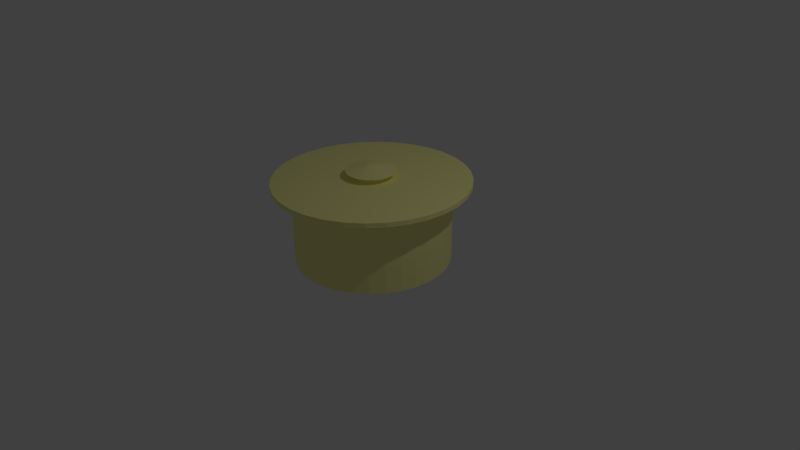 # Source: ds-pot.blend  (saved by Blender 2.72.0; exported with 4.5.12 LTS)
import bpy
from mathutils import Matrix  # noqa: F401  (used for matrix-valued properties, if any)

bpy.ops.wm.read_factory_settings(use_empty=True)
scene = bpy.context.scene
scene.name = 'Scene'

# ---- collections
col_collection_1 = bpy.data.collections.new('Collection 1'); scene.collection.children.link(col_collection_1)

# ---- materials (node trees are filled in below, after node groups)
mat_material = bpy.data.materials.new('Material')
mat_material.alpha_threshold = 0.0
mat_material.use_transparent_shadow = False
mat_material.diffuse_color = (1.0, 0.9677, 0.3831, 1.0)
mat_material.roughness = 0.5

# ---- material node trees

# ---- world
world_world = bpy.data.worlds.new('World'); scene.world = world_world
world_world.color = (0.05088, 0.05088, 0.05088)
world_world.use_sun_shadow = False
world_world.sun_shadow_jitter_overblur = 0.0
world_world.cycles.sampling_method = 'MANUAL'
world_world.cycles.sample_map_resolution = 256

# ---- cameras
cam_camera = bpy.data.cameras.new('Camera')
cam_camera.clip_end = 100.0
cam_camera.lens = 35.0
cam_camera.sensor_width = 32.0
cam_camera.sensor_height = 18.0
cam_camera.ortho_scale = 7.314
cam_camera.dof.focus_distance = 0.0
cam_camera.dof.aperture_fstop = 128.0

# ---- lights
light_lamp = bpy.data.lights.new('Lamp', 'POINT')
light_lamp.transmission_factor = 0.0
light_lamp.cutoff_distance = 30.0
light_lamp.energy = 100.0
light_lamp.shadow_buffer_clip_start = 1.001
light_lamp.shadow_soft_size = 0.1
light_lamp.shadow_maximum_resolution = 0.006
light_lamp.use_absolute_resolution = True
light_lamp.cycles.use_multiple_importance_sampling = False

# ---- meshes
me_circle = bpy.data.meshes.new('Circle')
me_circle.from_pydata([(0.0, 1.0, 0.0), (-0.1951, 0.9808, 0.0), (-0.3827, 0.9239, 0.0), (-0.5556, 0.8315, 0.0), (-0.7071, 0.7071, 0.0), (-0.8315, 0.5556, 0.0), (-0.9239, 0.3827, 0.0), (-0.9808, 0.1951, 0.0), (-1.0, 7.55e-08, 0.0), (-0.9808, -0.1951, 0.0), (-0.9239, -0.3827, 0.0), (-0.8315, -0.5556, 0.0), (-0.7071, -0.7071, 0.0), (-0.5556, -0.8315, 0.0), (-0.3827, -0.9239, 0.0), (-0.1951, -0.9808, 0.0), (3.258e-07, -1.0, 0.0), (0.1951, -0.9808, 0.0), (0.3827, -0.9239, 0.0), (0.5556, -0.8315, 0.0), (0.7071, -0.7071, 0.0), (0.8315, -0.5556, 0.0), (0.9239, -0.3827, 0.0), (0.9808, -0.1951, 0.0), (1.0, 9.656e-07, 0.0), (0.9808, 0.1951, 0.0), (0.9239, 0.3827, 0.0), (0.8315, 0.5556, 0.0), (0.7071, 0.7071, 0.0), (0.5556, 0.8315, 0.0), (0.3827, 0.9239, 0.0), (0.1951, 0.9808, 0.0), (0.0, 1.0, 0.9989), (-0.1951, 0.9808, 0.9989), (-0.3827, 0.9239, 0.9989), (-0.5556, 0.8315, 0.9989), (-0.7071, 0.7071, 0.9989), (-0.8315, 0.5556, 0.9989), (-0.9239, 0.3827, 0.9989), (-0.9808, 0.1951, 0.9989), (-1.0, 7.55e-08, 0.9989), (-0.9808, -0.1951, 0.9989), (-0.9239, -0.3827, 0.9989), (-0.8315, -0.5556, 0.9989), (-0.7071, -0.7071, 0.9989), (-0.5556, -0.8315, 0.9989), (-0.3827, -0.9239, 0.9989), (-0.1951, -0.9808, 0.9989), (3.258e-07, -1.0, 0.9989), (0.1951, -0.9808, 0.9989), (0.3827, -0.9239, 0.9989), (0.5556, -0.8315, 0.9989), (0.7071, -0.7071, 0.9989), (0.8315, -0.5556, 0.9989), (0.9239, -0.3827, 0.9989), (0.9808, -0.1951, 0.9989), (1.0, 9.656e-07, 0.9989), (0.9808, 0.1951, 0.9989), (0.9239, 0.3827, 0.9989), (0.8315, 0.5556, 0.9989), (0.7071, 0.7071, 0.9989), (0.5556, 0.8315, 0.9989), (0.3827, 0.9239, 0.9989), (0.1951, 0.9808, 0.9989), (3.025e-08, 1.255, 0.9989), (-0.2448, 1.231, 0.9989), (-0.4802, 1.159, 0.9989), (-0.6971, 1.043, 0.9989), (-0.8872, 0.8872, 0.9989), (-1.043, 0.6971, 0.9989), (-1.159, 0.4802, 0.9989), (-1.231, 0.2448, 0.9989), (-1.255, 2.213e-08, 0.9989), (-1.231, -0.2448, 0.9989), (-1.159, -0.4802, 0.9989), (-1.043, -0.6971, 0.9989), (-0.8872, -0.8872, 0.9989), (-0.6971, -1.043, 0.9989), (-0.4802, -1.159, 0.9989), (-0.2448, -1.231, 0.9989), (4.391e-07, -1.255, 0.9989), (0.2448, -1.231, 0.9989), (0.4802, -1.159, 0.9989), (0.6971, -1.043, 0.9989), (0.8872, -0.8872, 0.9989), (1.043, -0.6971, 0.9989), (1.159, -0.4802, 0.9989), (1.231, -0.2448, 0.9989), (1.255, 1.139e-06, 0.9989), (1.231, 0.2448, 0.9989), (1.159, 0.4802, 0.9989), (1.043, 0.6971, 0.9989), (0.8872, 0.8872, 0.9989), (0.6971, 1.043, 0.9989), (0.4802, 1.159, 0.9989), (0.2448, 1.231, 0.9989), (3.025e-08, 1.255, 1.059), (-0.2448, 1.231, 1.059), (-0.4802, 1.159, 1.059), (-0.6971, 1.043, 1.059), (-0.8872, 0.8872, 1.059), (-1.043, 0.6971, 1.059), (-1.159, 0.4802, 1.059), (-1.231, 0.2448, 1.059), (-1.255, 2.213e-08, 1.059), (-1.231, -0.2448, 1.059), (-1.159, -0.4802, 1.059), (-1.043, -0.6971, 1.059), (-0.8872, -0.8872, 1.059), (-0.6971, -1.043, 1.059), (-0.4802, -1.159, 1.059), (-0.2448, -1.231, 1.059), (4.391e-07, -1.255, 1.059), (0.2448, -1.231, 1.059), (0.4802, -1.159, 1.059), (0.6971, -1.043, 1.059), (0.8872, -0.8872, 1.059), (1.043, -0.6971, 1.059), (1.159, -0.4802, 1.059), (1.231, -0.2448, 1.059), (1.255, 1.139e-06, 1.059), (1.231, 0.2448, 1.059), (1.159, 0.4802, 1.059), (1.043, 0.6971, 1.059), (0.8872, 0.8872, 1.059), (0.6971, 1.043, 1.059), (0.4802, 1.159, 1.059), (0.2448, 1.231, 1.059), (-4.129e-08, 0.2273, 1.095), (-0.04435, 0.2229, 1.095), (-0.08699, 0.21, 1.095), (-0.1263, 0.189, 1.095), (-0.1607, 0.1607, 1.095), (-0.189, 0.1263, 1.095), (-0.21, 0.08699, 1.095), (-0.2229, 0.04435, 1.095), (-0.2273, 2.284e-07, 1.095), (-0.2229, -0.04434, 1.095), (-0.21, -0.08699, 1.095), (-0.189, -0.1263, 1.095), (-0.1607, -0.1607, 1.095), (-0.1263, -0.189, 1.095), (-0.08699, -0.21, 1.095), (-0.04435, -0.2229, 1.095), (3.278e-08, -0.2273, 1.095), (0.04435, -0.2229, 1.095), (0.08699, -0.21, 1.095), (0.1263, -0.189, 1.095), (0.1607, -0.1607, 1.095), (0.189, -0.1263, 1.095), (0.21, -0.08699, 1.095), (0.2229, -0.04434, 1.095), (0.2273, 4.307e-07, 1.095), (0.2229, 0.04435, 1.095), (0.21, 0.08699, 1.095), (0.189, 0.1263, 1.095), (0.1607, 0.1607, 1.095), (0.1263, 0.189, 1.095), (0.08699, 0.21, 1.095), (0.04434, 0.2229, 1.095), (-4.129e-08, 0.2273, 1.095), (-0.04435, 0.2229, 1.095), (-0.08699, 0.21, 1.095), (-0.1263, 0.189, 1.095), (-0.1607, 0.1607, 1.095), (-0.189, 0.1263, 1.095), (-0.21, 0.08699, 1.095), (-0.2229, 0.04435, 1.095), (-0.2273, 2.284e-07, 1.095), (-0.2229, -0.04434, 1.095), (-0.21, -0.08699, 1.095), (-0.189, -0.1263, 1.095), (-0.1607, -0.1607, 1.095), (-0.1263, -0.189, 1.095), (-0.08699, -0.21, 1.095), (-0.04435, -0.2229, 1.095), (3.278e-08, -0.2273, 1.095), (0.04435, -0.2229, 1.095), (0.08699, -0.21, 1.095), (0.1263, -0.189, 1.095), (0.1607, -0.1607, 1.095), (0.189, -0.1263, 1.095), (0.21, -0.08699, 1.095), (0.2229, -0.04434, 1.095), (0.2273, 4.307e-07, 1.095), (0.2229, 0.04435, 1.095), (0.21, 0.08699, 1.095), (0.189, 0.1263, 1.095), (0.1607, 0.1607, 1.095), (0.1263, 0.189, 1.095), (0.08699, 0.21, 1.095), (0.04434, 0.2229, 1.095), (-4.129e-08, 0.2273, 1.174), (-0.04435, 0.2229, 1.174), (-0.08699, 0.21, 1.174), (-0.1263, 0.189, 1.174), (-0.1607, 0.1607, 1.174), (-0.189, 0.1263, 1.174), (-0.21, 0.08699, 1.174), (-0.2229, 0.04435, 1.174), (-0.2273, 2.284e-07, 1.174), (-0.2229, -0.04434, 1.174), (-0.21, -0.08699, 1.174), (-0.189, -0.1263, 1.174), (-0.1607, -0.1607, 1.174), (-0.1263, -0.189, 1.174), (-0.08699, -0.21, 1.174), (-0.04435, -0.2229, 1.174), (3.278e-08, -0.2273, 1.174), (0.04435, -0.2229, 1.174), (0.08699, -0.21, 1.174), (0.1263, -0.189, 1.174), (0.1607, -0.1607, 1.174), (0.189, -0.1263, 1.174), (0.21, -0.08699, 1.174), (0.2229, -0.04434, 1.174), (0.2273, 4.307e-07, 1.174), (0.2229, 0.04435, 1.174), (0.21, 0.08699, 1.174), (0.189, 0.1263, 1.174), (0.1607, 0.1607, 1.174), (0.1263, 0.189, 1.174), (0.08699, 0.21, 1.174), (0.04434, 0.2229, 1.174), (-2.887e-08, 0.3246, 1.174), (-0.06332, 0.3183, 1.174), (-0.1242, 0.2999, 1.174), (-0.1803, 0.2699, 1.174), (-0.2295, 0.2295, 1.174), (-0.2699, 0.1803, 1.174), (-0.2999, 0.1242, 1.174), (-0.3183, 0.06332, 1.174), (-0.3246, 2.106e-07, 1.174), (-0.3183, -0.06332, 1.174), (-0.2999, -0.1242, 1.174), (-0.2699, -0.1803, 1.174), (-0.2295, -0.2295, 1.174), (-0.1803, -0.2699, 1.174), (-0.1242, -0.2999, 1.174), (-0.06332, -0.3183, 1.174), (7.689e-08, -0.3246, 1.174), (0.06332, -0.3183, 1.174), (0.1242, -0.2999, 1.174), (0.1803, -0.2699, 1.174), (0.2295, -0.2295, 1.174), (0.2699, -0.1803, 1.174), (0.2999, -0.1242, 1.174), (0.3183, -0.06332, 1.174), (0.3246, 4.995e-07, 1.174), (0.3183, 0.06332, 1.174), (0.2999, 0.1242, 1.174), (0.2699, 0.1803, 1.174), (0.2295, 0.2295, 1.174), (0.1803, 0.2699, 1.174), (0.1242, 0.2999, 1.174), (0.06332, 0.3183, 1.174), (-5.064e-08, 0.04869, 1.244), (-0.009498, 0.04775, 1.244), (-0.01863, 0.04498, 1.244), (-0.02705, 0.04048, 1.244), (-0.03443, 0.03443, 1.244), (-0.04048, 0.02705, 1.244), (-0.04498, 0.01863, 1.244), (-0.04775, 0.009498, 1.244), (-0.04869, 2.588e-07, 1.244), (-0.04775, -0.009498, 1.244), (-0.04498, -0.01863, 1.244), (-0.04048, -0.02705, 1.244), (-0.03443, -0.03443, 1.244), (-0.02705, -0.04048, 1.244), (-0.01863, -0.04498, 1.244), (-0.009498, -0.04775, 1.244), (-3.478e-08, -0.04869, 1.244), (0.009498, -0.04775, 1.244), (0.01863, -0.04498, 1.244), (0.02705, -0.04048, 1.244), (0.03443, -0.03443, 1.244), (0.04048, -0.02705, 1.244), (0.04498, -0.01863, 1.244), (0.04775, -0.009498, 1.244), (0.04869, 3.021e-07, 1.244), (0.04775, 0.009498, 1.244), (0.04498, 0.01863, 1.244), (0.04048, 0.02705, 1.244), (0.03443, 0.03443, 1.244), (0.02705, 0.04048, 1.244), (0.01863, 0.04498, 1.244), (0.009498, 0.04775, 1.244)], [], [(1, 0, 31, 30, 29, 28, 27, 26, 25, 24, 23, 22, 21, 20, 19, 18, 17, 16, 15, 14, 13, 12, 11, 10, 9, 8, 7, 6, 5, 4, 3, 2), (63, 32, 64, 95), (30, 31, 63, 62), (19, 20, 52, 51), (8, 9, 41, 40), (28, 29, 61, 60), (17, 18, 50, 49), (6, 7, 39, 38), (26, 27, 59, 58), (4, 5, 37, 36), (15, 16, 48, 47), (24, 25, 57, 56), (2, 3, 35, 34), (13, 14, 46, 45), (22, 23, 55, 54), (0, 1, 33, 32), (11, 12, 44, 43), (31, 0, 32, 63), (20, 21, 53, 52), (9, 10, 42, 41), (29, 30, 62, 61), (18, 19, 51, 50), (7, 8, 40, 39), (27, 28, 60, 59), (16, 17, 49, 48), (5, 6, 38, 37), (25, 26, 58, 57), (3, 4, 36, 35), (14, 15, 47, 46), (23, 24, 56, 55), (1, 2, 34, 33), (12, 13, 45, 44), (21, 22, 54, 53), (10, 11, 43, 42), (86, 87, 119, 118), (52, 53, 85, 84), (41, 42, 74, 73), (61, 62, 94, 93), (50, 51, 83, 82), (39, 40, 72, 71), (59, 60, 92, 91), (48, 49, 81, 80), (37, 38, 70, 69), (57, 58, 90, 89), (35, 36, 68, 67), (46, 47, 79, 78), (55, 56, 88, 87), (33, 34, 66, 65), (44, 45, 77, 76), (53, 54, 86, 85), (42, 43, 75, 74), (62, 63, 95, 94), (51, 52, 84, 83), (40, 41, 73, 72), (60, 61, 93, 92), (49, 50, 82, 81), (38, 39, 71, 70), (58, 59, 91, 90), (36, 37, 69, 68), (47, 48, 80, 79), (56, 57, 89, 88), (34, 35, 67, 66), (45, 46, 78, 77), (54, 55, 87, 86), (32, 33, 65, 64), (43, 44, 76, 75), (120, 121, 153, 152), (64, 65, 97, 96), (75, 76, 108, 107), (95, 64, 96, 127), (84, 85, 117, 116), (73, 74, 106, 105), (93, 94, 126, 125), (82, 83, 115, 114), (71, 72, 104, 103), (91, 92, 124, 123), (80, 81, 113, 112), (69, 70, 102, 101), (89, 90, 122, 121), (67, 68, 100, 99), (78, 79, 111, 110), (87, 88, 120, 119), (65, 66, 98, 97), (76, 77, 109, 108), (85, 86, 118, 117), (74, 75, 107, 106), (94, 95, 127, 126), (83, 84, 116, 115), (72, 73, 105, 104), (92, 93, 125, 124), (81, 82, 114, 113), (70, 71, 103, 102), (90, 91, 123, 122), (68, 69, 101, 100), (79, 80, 112, 111), (88, 89, 121, 120), (66, 67, 99, 98), (77, 78, 110, 109), (154, 155, 187, 186), (98, 99, 131, 130), (109, 110, 142, 141), (118, 119, 151, 150), (96, 97, 129, 128), (107, 108, 140, 139), (127, 96, 128, 159), (116, 117, 149, 148), (105, 106, 138, 137), (125, 126, 158, 157), (114, 115, 147, 146), (103, 104, 136, 135), (123, 124, 156, 155), (112, 113, 145, 144), (101, 102, 134, 133), (121, 122, 154, 153), (99, 100, 132, 131), (110, 111, 143, 142), (119, 120, 152, 151), (97, 98, 130, 129), (108, 109, 141, 140), (117, 118, 150, 149), (106, 107, 139, 138), (126, 127, 159, 158), (115, 116, 148, 147), (104, 105, 137, 136), (124, 125, 157, 156), (113, 114, 146, 145), (102, 103, 135, 134), (122, 123, 155, 154), (100, 101, 133, 132), (111, 112, 144, 143), (188, 189, 221, 220), (132, 133, 165, 164), (143, 144, 176, 175), (152, 153, 185, 184), (130, 131, 163, 162), (141, 142, 174, 173), (150, 151, 183, 182), (128, 129, 161, 160), (139, 140, 172, 171), (159, 128, 160, 191), (148, 149, 181, 180), (137, 138, 170, 169), (157, 158, 190, 189), (146, 147, 179, 178), (135, 136, 168, 167), (155, 156, 188, 187), (144, 145, 177, 176), (133, 134, 166, 165), (153, 154, 186, 185), (131, 132, 164, 163), (142, 143, 175, 174), (151, 152, 184, 183), (129, 130, 162, 161), (140, 141, 173, 172), (149, 150, 182, 181), (138, 139, 171, 170), (158, 159, 191, 190), (147, 148, 180, 179), (136, 137, 169, 168), (156, 157, 189, 188), (145, 146, 178, 177), (134, 135, 167, 166), (222, 223, 255, 254), (177, 178, 210, 209), (166, 167, 199, 198), (186, 187, 219, 218), (164, 165, 197, 196), (175, 176, 208, 207), (184, 185, 217, 216), (162, 163, 195, 194), (173, 174, 206, 205), (182, 183, 215, 214), (160, 161, 193, 192), (171, 172, 204, 203), (191, 160, 192, 223), (180, 181, 213, 212), (169, 170, 202, 201), (189, 190, 222, 221), (178, 179, 211, 210), (167, 168, 200, 199), (187, 188, 220, 219), (176, 177, 209, 208), (165, 166, 198, 197), (185, 186, 218, 217), (163, 164, 196, 195), (174, 175, 207, 206), (183, 184, 216, 215), (161, 162, 194, 193), (172, 173, 205, 204), (181, 182, 214, 213), (170, 171, 203, 202), (190, 191, 223, 222), (179, 180, 212, 211), (168, 169, 201, 200), (245, 246, 278, 277), (211, 212, 244, 243), (200, 201, 233, 232), (220, 221, 253, 252), (209, 210, 242, 241), (198, 199, 231, 230), (218, 219, 251, 250), (196, 197, 229, 228), (207, 208, 240, 239), (216, 217, 249, 248), (194, 195, 227, 226), (205, 206, 238, 237), (214, 215, 247, 246), (192, 193, 225, 224), (203, 204, 236, 235), (223, 192, 224, 255), (212, 213, 245, 244), (201, 202, 234, 233), (221, 222, 254, 253), (210, 211, 243, 242), (199, 200, 232, 231), (219, 220, 252, 251), (208, 209, 241, 240), (197, 198, 230, 229), (217, 218, 250, 249), (195, 196, 228, 227), (206, 207, 239, 238), (215, 216, 248, 247), (193, 194, 226, 225), (204, 205, 237, 236), (213, 214, 246, 245), (202, 203, 235, 234), (257, 258, 259, 260, 261, 262, 263, 264, 265, 266, 267, 268, 269, 270, 271, 272, 273, 274, 275, 276, 277, 278, 279, 280, 281, 282, 283, 284, 285, 286, 287, 256), (234, 235, 267, 266), (254, 255, 287, 286), (243, 244, 276, 275), (232, 233, 265, 264), (252, 253, 285, 284), (241, 242, 274, 273), (230, 231, 263, 262), (250, 251, 283, 282), (228, 229, 261, 260), (239, 240, 272, 271), (248, 249, 281, 280), (226, 227, 259, 258), (237, 238, 270, 269), (246, 247, 279, 278), (224, 225, 257, 256), (235, 236, 268, 267), (255, 224, 256, 287), (244, 245, 277, 276), (233, 234, 266, 265), (253, 254, 286, 285), (242, 243, 275, 274), (231, 232, 264, 263), (251, 252, 284, 283), (240, 241, 273, 272), (229, 230, 262, 261), (249, 250, 282, 281), (227, 228, 260, 259), (238, 239, 271, 270), (247, 248, 280, 279), (225, 226, 258, 257), (236, 237, 269, 268)])
me_circle.materials.append(mat_material)
me_circle.use_remesh_preserve_volume = False
me_circle.use_remesh_preserve_attributes = False
me_circle.use_mirror_vertex_groups = False
me_circle.update()

# ---- objects
ob_circle = bpy.data.objects.new('Circle', me_circle)
ob_lamp = bpy.data.objects.new('Lamp', light_lamp)
ob_camera = bpy.data.objects.new('Camera', cam_camera)

# ---- transforms, parenting, visibility, modifiers, constraints
ob_circle.location = (0.0, 0.0, 0.0)
ob_circle.lineart.crease_threshold = 0.0
ob_lamp.location = (4.076, 1.005, 5.904)
ob_lamp.rotation_euler = (0.6503, 0.05522, 1.866)
ob_lamp.lock_rotations_4d = False
ob_lamp.empty_display_type = 'ARROWS'
ob_lamp.color = (0.0, 0.0, 0.0, 0.0)
ob_lamp.lineart.crease_threshold = 0.0
ob_camera.location = (7.481, -6.508, 5.344)
ob_camera.rotation_euler = (1.109, 0.01082, 0.8149)
ob_camera.lock_rotations_4d = False
ob_camera.empty_display_type = 'ARROWS'
ob_camera.color = (0.0, 0.0, 0.0, 0.0)
ob_camera.display_type = 'WIRE'
ob_camera.lineart.crease_threshold = 0.0

# ---- collection membership
col_collection_1.objects.link(ob_circle)
col_collection_1.objects.link(ob_lamp)
col_collection_1.objects.link(ob_camera)

# ---- scene / render settings (as saved in the file)
scene.camera = ob_camera
scene.frame_start = 1; scene.frame_end = 250; scene.frame_set(1)
scene.render.engine = 'BLENDER_EEVEE_NEXT'
scene.render.resolution_percentage = 50
scene.render.dither_intensity = 0.0
scene.cycles.use_denoising = False
scene.cycles.samples = 10
scene.cycles.sampling_pattern = 'TABULATED_SOBOL'
scene.cycles.light_sampling_threshold = 0.0
scene.cycles.use_adaptive_sampling = False
scene.cycles.use_light_tree = False
scene.cycles.blur_glossy = 0.0
scene.cycles.pixel_filter_type = 'GAUSSIAN'
scene.cycles.sample_clamp_indirect = 0.0
scene.view_settings.view_transform = 'Standard'
bpy.context.view_layer.update()
